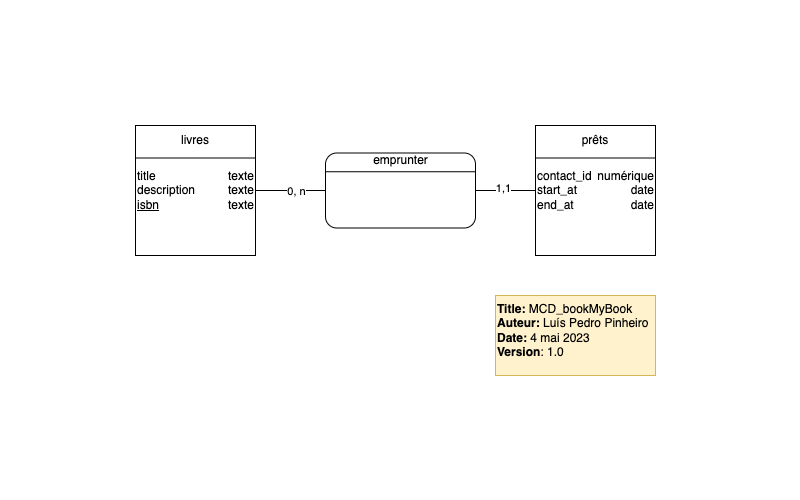

The diagram above was exported from draw.io. Its source (the exported page's mxGraphModel, read from the mxfile embedded in the PNG):
<mxGraphModel dx="734" dy="518" grid="1" gridSize="10" guides="1" tooltips="1" connect="1" arrows="1" fold="1" page="1" pageScale="1" pageWidth="800" pageHeight="500" math="0" shadow="0" extFonts="Permanent Marker^https://fonts.googleapis.com/css?family=Permanent+Marker">
  <root>
    <mxCell id="0" />
    <mxCell id="1" parent="0" />
    <mxCell id="H9lGvfLZZsl7Y2SyWOQS-30" value="" style="group" vertex="1" connectable="0" parent="1">
      <mxGeometry x="135" y="125" width="530" height="250" as="geometry" />
    </mxCell>
    <mxCell id="H9lGvfLZZsl7Y2SyWOQS-6" value="" style="group" vertex="1" connectable="0" parent="H9lGvfLZZsl7Y2SyWOQS-30">
      <mxGeometry width="120" height="130" as="geometry" />
    </mxCell>
    <mxCell id="H9lGvfLZZsl7Y2SyWOQS-1" value="" style="rounded=0;whiteSpace=wrap;html=1;" vertex="1" parent="H9lGvfLZZsl7Y2SyWOQS-6">
      <mxGeometry width="120" height="130" as="geometry" />
    </mxCell>
    <mxCell id="H9lGvfLZZsl7Y2SyWOQS-2" value="livres" style="text;html=1;strokeColor=none;fillColor=none;align=center;verticalAlign=middle;whiteSpace=wrap;rounded=0;" vertex="1" parent="H9lGvfLZZsl7Y2SyWOQS-6">
      <mxGeometry x="30" width="60" height="30" as="geometry" />
    </mxCell>
    <mxCell id="H9lGvfLZZsl7Y2SyWOQS-3" value="title&lt;br&gt;description&lt;br&gt;&lt;u&gt;isbn&lt;/u&gt;" style="text;html=1;align=left;verticalAlign=middle;resizable=0;points=[];autosize=1;strokeColor=none;fillColor=none;glass=0;" vertex="1" parent="H9lGvfLZZsl7Y2SyWOQS-6">
      <mxGeometry y="35" width="80" height="60" as="geometry" />
    </mxCell>
    <mxCell id="H9lGvfLZZsl7Y2SyWOQS-4" value="" style="endArrow=none;html=1;rounded=0;exitX=0;exitY=0.25;exitDx=0;exitDy=0;entryX=1;entryY=0.25;entryDx=0;entryDy=0;" edge="1" parent="H9lGvfLZZsl7Y2SyWOQS-6" source="H9lGvfLZZsl7Y2SyWOQS-1" target="H9lGvfLZZsl7Y2SyWOQS-1">
      <mxGeometry width="50" height="50" relative="1" as="geometry">
        <mxPoint x="170" y="70" as="sourcePoint" />
        <mxPoint x="220" y="20" as="targetPoint" />
      </mxGeometry>
    </mxCell>
    <mxCell id="H9lGvfLZZsl7Y2SyWOQS-5" value="texte&lt;br&gt;texte&lt;br&gt;texte" style="text;html=1;align=right;verticalAlign=middle;resizable=0;points=[];autosize=1;strokeColor=none;fillColor=none;" vertex="1" parent="H9lGvfLZZsl7Y2SyWOQS-6">
      <mxGeometry x="70" y="35" width="50" height="60" as="geometry" />
    </mxCell>
    <mxCell id="H9lGvfLZZsl7Y2SyWOQS-13" value="" style="group" vertex="1" connectable="0" parent="H9lGvfLZZsl7Y2SyWOQS-30">
      <mxGeometry x="400" width="120" height="130" as="geometry" />
    </mxCell>
    <mxCell id="H9lGvfLZZsl7Y2SyWOQS-8" value="" style="rounded=0;whiteSpace=wrap;html=1;" vertex="1" parent="H9lGvfLZZsl7Y2SyWOQS-13">
      <mxGeometry width="120" height="130" as="geometry" />
    </mxCell>
    <mxCell id="H9lGvfLZZsl7Y2SyWOQS-9" value="prêts" style="text;html=1;strokeColor=none;fillColor=none;align=center;verticalAlign=middle;whiteSpace=wrap;rounded=0;" vertex="1" parent="H9lGvfLZZsl7Y2SyWOQS-13">
      <mxGeometry x="30" width="60" height="30" as="geometry" />
    </mxCell>
    <mxCell id="H9lGvfLZZsl7Y2SyWOQS-10" value="contact_id&lt;br&gt;start_at&lt;br&gt;end_at" style="text;html=1;align=left;verticalAlign=middle;resizable=0;points=[];autosize=1;strokeColor=none;fillColor=none;glass=0;" vertex="1" parent="H9lGvfLZZsl7Y2SyWOQS-13">
      <mxGeometry y="35" width="80" height="60" as="geometry" />
    </mxCell>
    <mxCell id="H9lGvfLZZsl7Y2SyWOQS-11" value="" style="endArrow=none;html=1;rounded=0;exitX=0;exitY=0.25;exitDx=0;exitDy=0;entryX=1;entryY=0.25;entryDx=0;entryDy=0;" edge="1" parent="H9lGvfLZZsl7Y2SyWOQS-13" source="H9lGvfLZZsl7Y2SyWOQS-8" target="H9lGvfLZZsl7Y2SyWOQS-8">
      <mxGeometry width="50" height="50" relative="1" as="geometry">
        <mxPoint x="170" y="70" as="sourcePoint" />
        <mxPoint x="220" y="20" as="targetPoint" />
      </mxGeometry>
    </mxCell>
    <mxCell id="H9lGvfLZZsl7Y2SyWOQS-12" value="numérique&lt;br&gt;date&lt;br&gt;date" style="text;html=1;align=right;verticalAlign=middle;resizable=0;points=[];autosize=1;strokeColor=none;fillColor=none;" vertex="1" parent="H9lGvfLZZsl7Y2SyWOQS-13">
      <mxGeometry x="40" y="35" width="80" height="60" as="geometry" />
    </mxCell>
    <mxCell id="H9lGvfLZZsl7Y2SyWOQS-20" value="" style="group" vertex="1" connectable="0" parent="H9lGvfLZZsl7Y2SyWOQS-30">
      <mxGeometry x="190" y="20" width="150" height="82.5" as="geometry" />
    </mxCell>
    <mxCell id="H9lGvfLZZsl7Y2SyWOQS-14" value="" style="rounded=1;whiteSpace=wrap;html=1;" vertex="1" parent="H9lGvfLZZsl7Y2SyWOQS-20">
      <mxGeometry y="7.5" width="150" height="75" as="geometry" />
    </mxCell>
    <mxCell id="H9lGvfLZZsl7Y2SyWOQS-16" value="" style="endArrow=none;html=1;rounded=0;exitX=0;exitY=0.25;exitDx=0;exitDy=0;entryX=1;entryY=0.25;entryDx=0;entryDy=0;" edge="1" parent="H9lGvfLZZsl7Y2SyWOQS-20" source="H9lGvfLZZsl7Y2SyWOQS-14" target="H9lGvfLZZsl7Y2SyWOQS-14">
      <mxGeometry width="50" height="50" relative="1" as="geometry">
        <mxPoint x="40" y="170" as="sourcePoint" />
        <mxPoint x="90" y="120" as="targetPoint" />
      </mxGeometry>
    </mxCell>
    <mxCell id="H9lGvfLZZsl7Y2SyWOQS-17" value="emprunter" style="text;html=1;align=center;verticalAlign=middle;resizable=0;points=[];autosize=1;strokeColor=none;fillColor=none;" vertex="1" parent="H9lGvfLZZsl7Y2SyWOQS-20">
      <mxGeometry x="35" width="80" height="30" as="geometry" />
    </mxCell>
    <mxCell id="H9lGvfLZZsl7Y2SyWOQS-21" style="edgeStyle=orthogonalEdgeStyle;rounded=0;orthogonalLoop=1;jettySize=auto;html=1;endArrow=none;endFill=0;" edge="1" parent="H9lGvfLZZsl7Y2SyWOQS-30" source="H9lGvfLZZsl7Y2SyWOQS-1" target="H9lGvfLZZsl7Y2SyWOQS-14">
      <mxGeometry relative="1" as="geometry" />
    </mxCell>
    <mxCell id="H9lGvfLZZsl7Y2SyWOQS-23" value="0, n" style="edgeLabel;html=1;align=center;verticalAlign=middle;resizable=0;points=[];" vertex="1" connectable="0" parent="H9lGvfLZZsl7Y2SyWOQS-21">
      <mxGeometry x="0.1714" y="-1" relative="1" as="geometry">
        <mxPoint as="offset" />
      </mxGeometry>
    </mxCell>
    <mxCell id="H9lGvfLZZsl7Y2SyWOQS-22" style="edgeStyle=orthogonalEdgeStyle;rounded=0;orthogonalLoop=1;jettySize=auto;html=1;endArrow=none;endFill=0;" edge="1" parent="H9lGvfLZZsl7Y2SyWOQS-30" source="H9lGvfLZZsl7Y2SyWOQS-8" target="H9lGvfLZZsl7Y2SyWOQS-14">
      <mxGeometry relative="1" as="geometry" />
    </mxCell>
    <mxCell id="H9lGvfLZZsl7Y2SyWOQS-24" value="1,1" style="edgeLabel;html=1;align=center;verticalAlign=middle;resizable=0;points=[];" vertex="1" connectable="0" parent="H9lGvfLZZsl7Y2SyWOQS-22">
      <mxGeometry x="0.0667" y="-2" relative="1" as="geometry">
        <mxPoint as="offset" />
      </mxGeometry>
    </mxCell>
    <mxCell id="H9lGvfLZZsl7Y2SyWOQS-28" value="" style="group" vertex="1" connectable="0" parent="H9lGvfLZZsl7Y2SyWOQS-30">
      <mxGeometry x="360" y="170" width="170" height="80" as="geometry" />
    </mxCell>
    <mxCell id="H9lGvfLZZsl7Y2SyWOQS-25" value="" style="rounded=0;whiteSpace=wrap;html=1;align=center;fillColor=#fff2cc;strokeColor=#d6b656;" vertex="1" parent="H9lGvfLZZsl7Y2SyWOQS-28">
      <mxGeometry width="160" height="80" as="geometry" />
    </mxCell>
    <mxCell id="H9lGvfLZZsl7Y2SyWOQS-26" value="&lt;b&gt;Title: &lt;/b&gt;MCD_bookMyBook&lt;br&gt;&lt;b&gt;Auteur:&lt;/b&gt; Luís Pedro Pinheiro&lt;br&gt;&lt;b&gt;Date: &lt;/b&gt;4 mai 2023&lt;br&gt;&lt;b&gt;Version&lt;/b&gt;: 1.0" style="text;html=1;strokeColor=none;fillColor=none;align=left;verticalAlign=middle;rounded=0;labelPosition=center;verticalLabelPosition=middle;whiteSpace=wrap;" vertex="1" parent="H9lGvfLZZsl7Y2SyWOQS-28">
      <mxGeometry width="170" height="70" as="geometry" />
    </mxCell>
  </root>
</mxGraphModel>